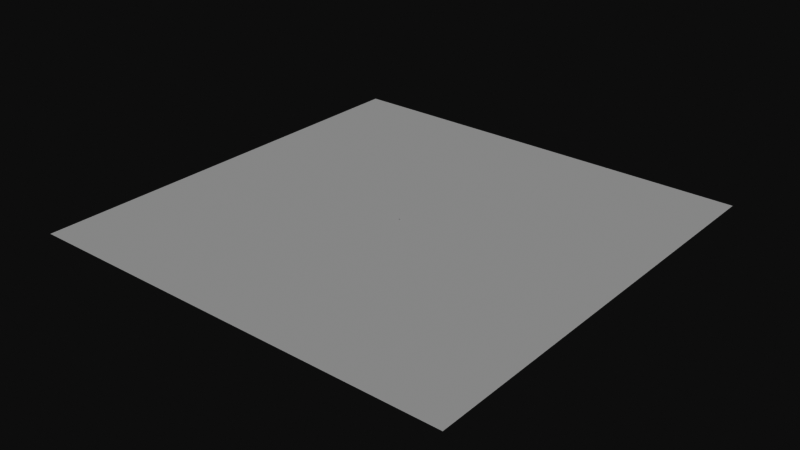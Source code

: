 # Source: cobaobjek.blend  (saved by Blender 4.3.32; exported with 4.5.12 LTS)
import bpy
from mathutils import Matrix  # noqa: F401  (used for matrix-valued properties, if any)

bpy.ops.wm.read_factory_settings(use_empty=True)
scene = bpy.context.scene
scene.name = 'Scene'

# ---- collections
col_bendera = bpy.data.collections.new('bendera'); scene.collection.children.link(col_bendera)
col_tanah = bpy.data.collections.new('tanah'); scene.collection.children.link(col_tanah)

# ---- materials (node trees are filled in below, after node groups)
mat_material = bpy.data.materials.new('Material')

# ---- node groups
ng_ubah_arah_sumbu_dari_blender_ke_webgpu = bpy.data.node_groups.new('ubah arah sumbu dari blender ke webgpu', 'GeometryNodeTree')
_s = ng_ubah_arah_sumbu_dari_blender_ke_webgpu.interface.new_socket(name='pos', in_out='OUTPUT', socket_type='NodeSocketVector')
_s = ng_ubah_arah_sumbu_dari_blender_ke_webgpu.interface.new_socket(name='Vector', in_out='INPUT', socket_type='NodeSocketVector')
_s.min_value = -1e+04
_s.max_value = 1e+04
ng_ubah_arah_sumbu_dari_blender_ke_webgpu.is_modifier = True
_N = ng_ubah_arah_sumbu_dari_blender_ke_webgpu.nodes; _L = ng_ubah_arah_sumbu_dari_blender_ke_webgpu.links
n0 = _N.new('NodeGroupInput'); n0.name = 'Group Input'; n0.location = (-340, 0)
n1 = _N.new('NodeGroupOutput'); n1.name = 'Group Output'; n1.location = (200, 0)
n2 = _N.new('ShaderNodeSeparateXYZ'); n2.name = 'Separate XYZ'; n2.location = (-225, -176)
n2.hide = True
n3 = _N.new('ShaderNodeCombineXYZ'); n3.name = 'Combine XYZ'; n3.location = (120, -176)
n3.hide = True
n4 = _N.new('ShaderNodeMath'); n4.name = 'Math'; n4.location = (-67, -221)
n4.operation = 'MULTIPLY'
n4.inputs[1].default_value = -1.0
_L.new(n2.outputs[0], n3.inputs[0])
_L.new(n2.outputs[1], n4.inputs[0])
_L.new(n4.outputs[0], n3.inputs[2])
_L.new(n2.outputs[2], n3.inputs[1])
_L.new(n3.outputs[0], n1.inputs[0])
_L.new(n0.outputs[0], n2.inputs[0])
n1.is_active_output = True
ng_bendera = bpy.data.node_groups.new('bendera', 'GeometryNodeTree')
_s = ng_bendera.interface.new_socket(name='Geometry', in_out='OUTPUT', socket_type='NodeSocketGeometry')
_s = ng_bendera.interface.new_socket(name='Geometry', in_out='INPUT', socket_type='NodeSocketGeometry')
ng_bendera.is_modifier = True
_N = ng_bendera.nodes; _L = ng_bendera.links
n0 = _N.new('NodeGroupInput'); n0.name = 'Group Input'; n0.location = (-340, 0)
n1 = _N.new('NodeGroupOutput'); n1.name = 'Group Output'; n1.location = (314, -6)
n2 = _N.new('GeometryNodeStoreNamedAttribute'); n2.name = 'Store Named Attribute'; n2.location = (-102, -4)
n2.data_type = 'FLOAT_VECTOR'
n2.inputs[2].default_value = 'pos'
n3 = _N.new('GeometryNodeGroup'); n3.name = 'Group'; n3.location = (-110, -321)
n3.hide = True
n3.node_tree = ng_ubah_arah_sumbu_dari_blender_ke_webgpu
n4 = _N.new('GeometryNodeInputPosition'); n4.name = 'Position'; n4.location = (-112, -372)
n4.hide = True
_L.new(n0.outputs[0], n2.inputs[0])
_L.new(n4.outputs[0], n3.inputs[0])
_L.new(n2.outputs[0], n1.inputs[0])
_L.new(n3.outputs[0], n2.inputs[3])
n1.is_active_output = True
ng_bendera_inst = bpy.data.node_groups.new('bendera_inst', 'GeometryNodeTree')
_s = ng_bendera_inst.interface.new_socket(name='Geometry', in_out='OUTPUT', socket_type='NodeSocketGeometry')
_s = ng_bendera_inst.interface.new_socket(name='Geometry', in_out='INPUT', socket_type='NodeSocketGeometry')
ng_bendera_inst.is_modifier = True
_N = ng_bendera_inst.nodes; _L = ng_bendera_inst.links
n0 = _N.new('NodeGroupInput'); n0.name = 'Group Input'; n0.location = (-340, 0)
n1 = _N.new('NodeGroupOutput'); n1.name = 'Group Output'; n1.location = (726, 1)
n2 = _N.new('GeometryNodeStoreNamedAttribute'); n2.name = 'Store Named Attribute'; n2.location = (543, 28)
n2.data_type = 'FLOAT_VECTOR'
n2.inputs[2].default_value = 'pos'
n3 = _N.new('GeometryNodeGroup'); n3.name = 'Group'; n3.location = (318, -145)
n3.hide = True
n3.node_tree = ng_ubah_arah_sumbu_dari_blender_ke_webgpu
n4 = _N.new('GeometryNodeInputPosition'); n4.name = 'Position'; n4.location = (313, -195)
n4.hide = True
n5 = _N.new('GeometryNodePoints'); n5.name = 'Points'; n5.location = (-175, -130)
n5.inputs[0].default_value = 999
n6 = _N.new('GeometryNodePointsToVertices'); n6.name = 'Points to Vertices'; n6.location = (-171, -76)
n6.hide = True
n7 = _N.new('FunctionNodeRandomValue'); n7.name = 'Random Value'; n7.location = (-417, -216)
n7.hide = True
n7.data_type = 'FLOAT_VECTOR'
n7.inputs[8].default_value = 22
n8 = _N.new('ShaderNodeValue'); n8.name = 'Value'; n8.location = (-844, -401)
n8.outputs[0].default_value = 999.0
n9 = _N.new('ShaderNodeCombineXYZ'); n9.name = 'Combine XYZ'; n9.location = (-627, -221)
n9.hide = True
n10 = _N.new('ShaderNodeMath'); n10.name = 'Math'; n10.location = (-630, -273)
n10.operation = 'MULTIPLY'
n10.inputs[1].default_value = -1.0
n11 = _N.new('ShaderNodeCombineXYZ'); n11.name = 'Combine XYZ.001'; n11.location = (-635, -455)
n11.inputs[2].default_value = 44.0
n12 = _N.new('ShaderNodeCombineXYZ'); n12.name = 'Combine XYZ.002'; n12.location = (-408, -270)
n12.width = 122
n12.inputs[2].default_value = 11.0
n13 = _N.new('FunctionNodeCompare'); n13.name = 'Compare'; n13.location = (-356, -448)
n13.operation = 'EQUAL'
n13.data_type = 'INT'
n14 = _N.new('GeometryNodeInputIndex'); n14.name = 'Index'; n14.location = (-353, -619)
n14.hide = True
n15 = _N.new('GeometryNodeSwitch'); n15.name = 'Switch'; n15.location = (-170, -276)
n15.hide = True
n15.input_type = 'VECTOR'
_L.new(n2.outputs[0], n1.inputs[0])
_L.new(n6.outputs[0], n2.inputs[0])
_L.new(n5.outputs[0], n6.inputs[0])
_L.new(n4.outputs[0], n3.inputs[0])
_L.new(n8.outputs[0], n10.inputs[0])
_L.new(n9.outputs[0], n7.inputs[0])
_L.new(n8.outputs[0], n11.inputs[0])
_L.new(n10.outputs[0], n9.inputs[0])
_L.new(n11.outputs[0], n7.inputs[1])
_L.new(n3.outputs[0], n2.inputs[3])
_L.new(n15.outputs[0], n5.inputs[1])
_L.new(n14.outputs[0], n13.inputs[2])
_L.new(n7.outputs[0], n15.inputs[1])
_L.new(n12.outputs[0], n15.inputs[2])
_L.new(n13.outputs[0], n15.inputs[0])
_L.new(n8.outputs[0], n11.inputs[1])
_L.new(n10.outputs[0], n9.inputs[1])
n1.is_active_output = True
ng_tanah = bpy.data.node_groups.new('tanah', 'GeometryNodeTree')
_s = ng_tanah.interface.new_socket(name='Geometry', in_out='OUTPUT', socket_type='NodeSocketGeometry')
_s = ng_tanah.interface.new_socket(name='Geometry', in_out='INPUT', socket_type='NodeSocketGeometry')
ng_tanah.is_modifier = True
_N = ng_tanah.nodes; _L = ng_tanah.links
n0 = _N.new('NodeGroupInput'); n0.name = 'Group Input'; n0.location = (-340, 0)
n1 = _N.new('NodeGroupOutput'); n1.name = 'Group Output'; n1.location = (314, -6)
n2 = _N.new('GeometryNodeStoreNamedAttribute'); n2.name = 'Store Named Attribute'; n2.location = (-102, -4)
n2.data_type = 'FLOAT_VECTOR'
n2.inputs[2].default_value = 'pos'
n3 = _N.new('GeometryNodeGroup'); n3.name = 'Group'; n3.location = (-110, -321)
n3.hide = True
n3.node_tree = ng_ubah_arah_sumbu_dari_blender_ke_webgpu
n4 = _N.new('GeometryNodeInputPosition'); n4.name = 'Position'; n4.location = (-112, -372)
n4.hide = True
_L.new(n0.outputs[0], n2.inputs[0])
_L.new(n4.outputs[0], n3.inputs[0])
_L.new(n2.outputs[0], n1.inputs[0])
_L.new(n3.outputs[0], n2.inputs[3])
n1.is_active_output = True
ng_tanah_inst = bpy.data.node_groups.new('tanah_inst', 'GeometryNodeTree')
_s = ng_tanah_inst.interface.new_socket(name='Geometry', in_out='OUTPUT', socket_type='NodeSocketGeometry')
_s = ng_tanah_inst.interface.new_socket(name='Geometry', in_out='INPUT', socket_type='NodeSocketGeometry')
ng_tanah_inst.is_modifier = True
_N = ng_tanah_inst.nodes; _L = ng_tanah_inst.links
n0 = _N.new('NodeGroupInput'); n0.name = 'Group Input'; n0.location = (-340, 0)
n1 = _N.new('NodeGroupOutput'); n1.name = 'Group Output'; n1.location = (314, -6)
n2 = _N.new('GeometryNodeStoreNamedAttribute'); n2.name = 'Store Named Attribute'; n2.location = (-13, 63)
n2.data_type = 'FLOAT_VECTOR'
n2.inputs[2].default_value = 'pos'
n3 = _N.new('GeometryNodeGroup'); n3.name = 'Group'; n3.location = (-8, -144)
n3.hide = True
n3.node_tree = ng_ubah_arah_sumbu_dari_blender_ke_webgpu
n4 = _N.new('GeometryNodeInputPosition'); n4.name = 'Position'; n4.location = (-10, -196)
n4.hide = True
_L.new(n0.outputs[0], n2.inputs[0])
_L.new(n4.outputs[0], n3.inputs[0])
_L.new(n2.outputs[0], n1.inputs[0])
_L.new(n3.outputs[0], n2.inputs[3])
n1.is_active_output = True

# ---- material node trees
mat_material.use_nodes = True; mat_material.node_tree.nodes.clear()
_N = mat_material.node_tree.nodes; _L = mat_material.node_tree.links
n0 = _N.new('ShaderNodeOutputMaterial'); n0.name = 'Material Output'; n0.location = (300, 300)
n1 = _N.new('ShaderNodeAttribute'); n1.name = 'Attribute'; n1.location = (-192, 319)
n1.attribute_name = 'pos'
n2 = _N.new('ShaderNodeScript'); n2.name = 'Script'; n2.location = (75, 349)
n2.bytecode = 'OpenShadingLanguage 1.00\n# Compiled by oslc 1.13.7.0\n# options: -o C:\\Users\\ANky\\AppData\\Local\\Temp\\tmpaehcjoio.oso -ID:\\Aku\\blender-4.3.0-windows-x64\\4.3\\scripts\\addons_core\\cycles\\shader\nshader aaaaa\nparam\tvector\tpos\t1 1 1\t\t%read{5,21} %write{2147483647,-1}\noparam\tvector\trgb\t0 0 0\t\t%read{2147483647,-1} %write{5,25}\nlocal\tvector\thijau\t%read{24,24} %write{0,0}\nlocal\tvector\tputih\t%read{25,25} %write{1,1}\nlocal\tvector\tmerah\t%read{16,16} %write{2,2}\nlocal\tvector\thitam\t%read{20,20} %write{3,3}\nlocal\tvector\tabuabu\t%read{9,9} %write{4,4}\nconst\tvector\t$const1\t0 0.5 0\t\t%read{0,0} %write{2147483647,-1}\nconst\tvector\t$const2\t0.99000001 0.99000001 0.99000001\t\t%read{1,1} %write{2147483647,-1}\nconst\tvector\t$const3\t0.99000001 0 0\t\t%read{2,2} %write{2147483647,-1}\nconst\tvector\t$const4\t0 0 0\t\t%read{3,3} %write{2147483647,-1}\nconst\tvector\t$const5\t0.5 0.5 0.5\t\t%read{4,4} %write{2147483647,-1}\nconst\tfloat\t$const6\t-0.300000012\t\t%read{7,7} %write{2147483647,-1}\nconst\tint\t$const7\t0\t\t%read{6,12} %write{2147483647,-1}\ntemp\tfloat\t$tmp1\t%read{7,7} %write{6,6}\ntemp\tint\t$tmp2\t%read{8,8} %write{7,7}\ntemp\tfloat\t$tmp3\t%read{14,14} %write{11,11}\nconst\tint\t$const8\t1\t\t%read{10,21} %write{2147483647,-1}\ntemp\tfloat\t$tmp4\t%read{11,11} %write{10,10}\nconst\tfloat\t$const9\t-4.9000001\t\t%read{13,13} %write{2147483647,-1}\ntemp\tfloat\t$tmp5\t%read{13,13} %write{12,12}\ntemp\tfloat\t$tmp6\t%read{14,14} %write{13,13}\ntemp\tint\t$tmp7\t%read{15,15} %write{14,14}\nconst\tfloat\t$const10\t0.400000006\t\t%read{18,18} %write{2147483647,-1}\ntemp\tfloat\t$tmp8\t%read{18,18} %write{17,17}\ntemp\tint\t$tmp9\t%read{19,19} %write{18,18}\ntemp\tfloat\t$tmp10\t%read{22,22} %write{21,21}\nconst\tfloat\t$const11\t-0.400000006\t\t%read{22,22} %write{2147483647,-1}\ntemp\tint\t$tmp11\t%read{23,23} %write{22,22}\ncode ___main___\n# C:\\\\Users\\\\ANky\\\\AppData\\\\Local\\\\Temp\\\\tmpfapgm77x.osl:8\n# \tvector putih = vector(.99,.99,.99);\n\tassign\t\thijau $const1 \t%filename{"C:\\\\Users\\\\ANky\\\\AppData\\\\Local\\\\Temp\\\\tmpfapgm77x.osl"} %line{8} %argrw{"wr"}\n# C:\\\\Users\\\\ANky\\\\AppData\\\\Local\\\\Temp\\\\tmpfapgm77x.osl:9\n# \tvector merah = vector(.99,.0,.0);\n\tassign\t\tputih $const2 \t%line{9} %argrw{"wr"}\n# C:\\\\Users\\\\ANky\\\\AppData\\\\Local\\\\Temp\\\\tmpfapgm77x.osl:10\n# \tvector hitam = vector(.0,.0,.0);\n\tassign\t\tmerah $const3 \t%line{10} %argrw{"wr"}\n# C:\\\\Users\\\\ANky\\\\AppData\\\\Local\\\\Temp\\\\tmpfapgm77x.osl:11\n# \tvector abuabu = vector(.5,.5,.5);\n\tassign\t\thitam $const4 \t%line{11} %argrw{"wr"}\n# C:\\\\Users\\\\ANky\\\\AppData\\\\Local\\\\Temp\\\\tmpfapgm77x.osl:12\n# \t\n\tassign\t\tabuabu $const5 \t%line{12} %argrw{"wr"}\n# C:\\\\Users\\\\ANky\\\\AppData\\\\Local\\\\Temp\\\\tmpfapgm77x.osl:14\n# \tif(-.3 < pos.x){\n\tassign\t\trgb pos \t%line{14} %argrw{"wr"}\n# C:\\\\Users\\\\ANky\\\\AppData\\\\Local\\\\Temp\\\\tmpfapgm77x.osl:15\n# \t\trgb = abuabu;\n\tcompref\t\t$tmp1 pos $const7 \t%line{15} %argrw{"wrr"}\n\tlt\t\t$tmp2 $const6 $tmp1 \t%argrw{"wrr"}\n\tif\t\t$tmp2 10 26 \t%argrw{"r"}\n# C:\\\\Users\\\\ANky\\\\AppData\\\\Local\\\\Temp\\\\tmpfapgm77x.osl:16\n# \t}else if(abs(pos.y) < -4.9-pos.x){\n\tassign\t\trgb abuabu \t%line{16} %argrw{"wr"}\n# C:\\\\Users\\\\ANky\\\\AppData\\\\Local\\\\Temp\\\\tmpfapgm77x.osl:17\n# \t\trgb = merah;\n\tcompref\t\t$tmp4 pos $const8 \t%line{17} %argrw{"wrr"}\n\tabs\t\t$tmp3 $tmp4 \t%argrw{"wr"}\n\tcompref\t\t$tmp5 pos $const7 \t%argrw{"wrr"}\n\tsub\t\t$tmp6 $const9 $tmp5 \t%argrw{"wrr"}\n\tlt\t\t$tmp7 $tmp3 $tmp6 \t%argrw{"wrr"}\n\tif\t\t$tmp7 17 26 \t%argrw{"r"}\n# C:\\\\Users\\\\ANky\\\\AppData\\\\Local\\\\Temp\\\\tmpfapgm77x.osl:18\n# \t}else if(.4 < pos.y){\n\tassign\t\trgb merah \t%line{18} %argrw{"wr"}\n# C:\\\\Users\\\\ANky\\\\AppData\\\\Local\\\\Temp\\\\tmpfapgm77x.osl:19\n# \t\trgb = hitam;\n\tcompref\t\t$tmp8 pos $const8 \t%line{19} %argrw{"wrr"}\n\tlt\t\t$tmp9 $const10 $tmp8 \t%argrw{"wrr"}\n\tif\t\t$tmp9 21 26 \t%argrw{"r"}\n# C:\\\\Users\\\\ANky\\\\AppData\\\\Local\\\\Temp\\\\tmpfapgm77x.osl:20\n# \t}else if(pos.y < -.4){\n\tassign\t\trgb hitam \t%line{20} %argrw{"wr"}\n# C:\\\\Users\\\\ANky\\\\AppData\\\\Local\\\\Temp\\\\tmpfapgm77x.osl:21\n# \t\trgb = hijau;\n\tcompref\t\t$tmp10 pos $const8 \t%line{21} %argrw{"wrr"}\n\tlt\t\t$tmp11 $tmp10 $const11 \t%argrw{"wrr"}\n\tif\t\t$tmp11 25 26 \t%argrw{"r"}\n# C:\\\\Users\\\\ANky\\\\AppData\\\\Local\\\\Temp\\\\tmpfapgm77x.osl:22\n# \t}else{\n\tassign\t\trgb hijau \t%line{22} %argrw{"wr"}\n# C:\\\\Users\\\\ANky\\\\AppData\\\\Local\\\\Temp\\\\tmpfapgm77x.osl:24\n# \t}\n\tassign\t\trgb putih \t%line{24} %argrw{"wr"}\n\tend\n'
n2.bytecode_hash = 'A34A9044B6CD43D247D2151534423938'
_L.new(n2.outputs[0], n0.inputs[0])
_L.new(n1.outputs[1], n2.inputs[0])
n0.is_active_output = True

# ---- world
world_world = bpy.data.worlds.new('World'); scene.world = world_world
world_world.use_nodes = True; world_world.node_tree.nodes.clear()
_N = world_world.node_tree.nodes; _L = world_world.node_tree.links
n0 = _N.new('ShaderNodeOutputWorld'); n0.name = 'World Output'; n0.location = (300, 300)
n1 = _N.new('ShaderNodeBackground'); n1.name = 'Background'; n1.location = (10, 300)
n1.inputs[0].default_value = (0.05088, 0.05088, 0.05088, 1.0)
_L.new(n1.outputs[0], n0.inputs[0])
n0.is_active_output = True
world_world.color = (0.05088, 0.05088, 0.05088)
world_world.sun_shadow_jitter_overblur = 0.0

# ---- meshes
me_sphere = bpy.data.meshes.new('Sphere')
me_sphere.from_pydata([(0.0, 0.9239, 0.3827), (0.0, 1.0, 0.0), (0.0, 0.9239, -0.3827), (0.0, 0.3827, -0.9239), (0.1464, 0.3536, 0.9239), (0.2706, 0.6533, 0.7071), (0.3536, 0.8536, 0.3827), (0.3827, 0.9239, 0.0), (0.3536, 0.8536, -0.3827), (0.2706, 0.6533, -0.7071), (0.1464, 0.3536, -0.9239), (0.2706, 0.2706, 0.9239), (0.5, 0.5, 0.7071), (0.6533, 0.6533, 0.3827), (0.7071, 0.7071, 0.0), (0.6533, 0.6533, -0.3827), (0.5, 0.5, -0.7071), (0.2706, 0.2706, -0.9239), (0.3536, 0.1464, 0.9239), (0.6533, 0.2706, 0.7071), (0.8536, 0.3536, 0.3827), (0.9239, 0.3827, 0.0), (0.8536, 0.3536, -0.3827), (0.6533, 0.2706, -0.7071), (0.3536, 0.1464, -0.9239), (0.3827, -4.47e-08, 0.9239), (0.7071, -8.941e-08, 0.7071), (0.9239, -1.192e-07, 0.3827), (1.0, -1.49e-07, 0.0), (0.9239, -1.192e-07, -0.3827), (0.7071, -8.941e-08, -0.7071), (0.3827, -4.47e-08, -0.9239), (0.3536, -0.1464, 0.9239), (0.6533, -0.2706, 0.7071), (0.8536, -0.3536, 0.3827), (0.9239, -0.3827, 0.0), (0.8536, -0.3536, -0.3827), (0.6533, -0.2706, -0.7071), (0.3536, -0.1464, -0.9239), (0.2706, -0.2706, 0.9239), (0.5, -0.5, 0.7071), (0.6533, -0.6533, 0.3827), (0.7071, -0.7071, 0.0), (0.6533, -0.6533, -0.3827), (0.5, -0.5, -0.7071), (0.2706, -0.2706, -0.9239), (0.1464, -0.3536, 0.9239), (0.2706, -0.6533, 0.7071), (0.3536, -0.8536, 0.3827), (0.3827, -0.9239, 0.0), (0.3536, -0.8536, -0.3827), (0.2706, -0.6533, -0.7071), (0.1464, -0.3536, -0.9239), (-1.192e-07, -0.3827, 0.9239), (-2.235e-07, -0.7071, 0.7071), (-2.384e-07, -0.9239, 0.3827), (-3.576e-07, -1.0, 0.0), (-2.384e-07, -0.9239, -0.3827), (-2.235e-07, -0.7071, -0.7071), (-1.192e-07, -0.3827, -0.9239), (0.0, 0.0, -1.0), (0.0, 0.0, 1.0), (-0.1464, -0.3536, 0.9239), (-0.2706, -0.6533, 0.7071), (-0.3536, -0.8536, 0.3827), (-0.3827, -0.9239, 0.0), (-0.3536, -0.8536, -0.3827), (-0.2706, -0.6533, -0.7071), (-0.1464, -0.3536, -0.9239), (-0.2706, -0.2706, 0.9239), (-0.5, -0.5, 0.7071), (-0.6533, -0.6533, 0.3827), (-0.7071, -0.7071, 0.0), (-0.6533, -0.6533, -0.3827), (-0.5, -0.5, -0.7071), (-0.2706, -0.2706, -0.9239), (-0.3536, -0.1464, 0.9239), (-0.6533, -0.2706, 0.7071), (-0.8536, -0.3536, 0.3827), (-0.9239, -0.3827, 0.0), (-0.8536, -0.3536, -0.3827), (-0.6533, -0.2706, -0.7071), (-0.3536, -0.1464, -0.9239), (-0.3827, 1.788e-07, 0.9239), (-0.7071, 3.278e-07, 0.7071), (-0.9239, 3.576e-07, 0.3827), (-1.0, 5.066e-07, 0.0), (-0.9239, 3.576e-07, -0.3827), (-0.7071, 3.278e-07, -0.7071), (-0.3827, 1.788e-07, -0.9239), (-0.3536, 0.1464, 0.9239), (-0.6533, 0.2706, 0.7071), (-0.8536, 0.3536, 0.3827), (-0.9239, 0.3827, 0.0), (-0.8536, 0.3536, -0.3827), (-0.6533, 0.2706, -0.7071), (-0.3536, 0.1464, -0.9239), (-0.2706, 0.2706, 0.9239), (-0.5, 0.5, 0.7071), (-0.6533, 0.6533, 0.3827), (-0.7071, 0.7071, 0.0), (-0.6533, 0.6533, -0.3827), (-0.5, 0.5, -0.7071), (-0.2706, 0.2706, -0.9239), (-0.1464, 0.3536, 0.9239), (-0.2706, 0.6533, 0.7071), (-0.3536, 0.8536, 0.3827), (-0.3827, 0.9239, 0.0), (-0.3536, 0.8536, -0.3827), (-0.2706, 0.6533, -0.7071), (-0.1464, 0.3536, -0.9239), (2.384e-07, 0.3827, 0.9239), (4.47e-07, 0.7071, 0.7071), (4.47e-07, 0.7071, -0.7071)], [], [(3, 113, 9, 10), (2, 1, 7, 8), (0, 112, 5, 6), (111, 61, 4), (60, 3, 10), (113, 2, 8, 9), (1, 0, 6, 7), (112, 111, 4, 5), (6, 5, 12, 13), (4, 61, 11), (60, 10, 17), (9, 8, 15, 16), (7, 6, 13, 14), (5, 4, 11, 12), (10, 9, 16, 17), (8, 7, 14, 15), (60, 17, 24), (16, 15, 22, 23), (14, 13, 20, 21), (12, 11, 18, 19), (17, 16, 23, 24), (15, 14, 21, 22), (13, 12, 19, 20), (11, 61, 18), (19, 18, 25, 26), (24, 23, 30, 31), (22, 21, 28, 29), (20, 19, 26, 27), (18, 61, 25), (60, 24, 31), (23, 22, 29, 30), (21, 20, 27, 28), (31, 30, 37, 38), (29, 28, 35, 36), (27, 26, 33, 34), (25, 61, 32), (60, 31, 38), (30, 29, 36, 37), (28, 27, 34, 35), (26, 25, 32, 33), (32, 61, 39), (60, 38, 45), (37, 36, 43, 44), (35, 34, 41, 42), (33, 32, 39, 40), (38, 37, 44, 45), (36, 35, 42, 43), (34, 33, 40, 41), (44, 43, 50, 51), (42, 41, 48, 49), (40, 39, 46, 47), (45, 44, 51, 52), (43, 42, 49, 50), (41, 40, 47, 48), (39, 61, 46), (60, 45, 52), (52, 51, 58, 59), (50, 49, 56, 57), (48, 47, 54, 55), (46, 61, 53), (60, 52, 59), (51, 50, 57, 58), (49, 48, 55, 56), (47, 46, 53, 54), (57, 56, 65, 66), (55, 54, 63, 64), (53, 61, 62), (60, 59, 68), (58, 57, 66, 67), (56, 55, 64, 65), (54, 53, 62, 63), (59, 58, 67, 68), (60, 68, 75), (67, 66, 73, 74), (65, 64, 71, 72), (63, 62, 69, 70), (68, 67, 74, 75), (66, 65, 72, 73), (64, 63, 70, 71), (62, 61, 69), (72, 71, 78, 79), (70, 69, 76, 77), (75, 74, 81, 82), (73, 72, 79, 80), (71, 70, 77, 78), (69, 61, 76), (60, 75, 82), (74, 73, 80, 81), (82, 81, 88, 89), (80, 79, 86, 87), (78, 77, 84, 85), (76, 61, 83), (60, 82, 89), (81, 80, 87, 88), (79, 78, 85, 86), (77, 76, 83, 84), (85, 84, 91, 92), (83, 61, 90), (60, 89, 96), (88, 87, 94, 95), (86, 85, 92, 93), (84, 83, 90, 91), (89, 88, 95, 96), (87, 86, 93, 94), (60, 96, 103), (95, 94, 101, 102), (93, 92, 99, 100), (91, 90, 97, 98), (96, 95, 102, 103), (94, 93, 100, 101), (92, 91, 98, 99), (90, 61, 97), (98, 97, 104, 105), (103, 102, 109, 110), (101, 100, 107, 108), (99, 98, 105, 106), (97, 61, 104), (60, 103, 110), (102, 101, 108, 109), (100, 99, 106, 107), (110, 109, 113, 3), (108, 107, 1, 2), (106, 105, 112, 0), (104, 61, 111), (60, 110, 3), (109, 108, 2, 113), (107, 106, 0, 1), (105, 104, 111, 112)])
_uv = me_sphere.uv_layers.new(name='UVMap')
_uv.uv.foreach_set('vector', [0.75, 0.125, 0.75, 0.25, 0.6875, 0.25, 0.6875, 0.125, 0.75, 0.375, 0.75, 0.5, 0.6875, 0.5, 0.6875, 0.375, 0.75, 0.625, 0.75, 0.75, 0.6875, 0.75, 0.6875, 0.625, 0.75, 0.875, 0.7187, 1.0, 0.6875, 0.875, 0.7188, 0.0, 0.75, 0.125, 0.6875, 0.125, 0.75, 0.25, 0.75, 0.375, 0.6875, 0.375, 0.6875, 0.25, 0.75, 0.5, 0.75, 0.625, 0.6875, 0.625, 0.6875, 0.5, 0.75, 0.75, 0.75, 0.875, 0.6875, 0.875, 0.6875, 0.75, 0.6875, 0.625, 0.6875, 0.75, 0.625, 0.75, 0.625, 0.625, 0.6875, 0.875, 0.6562, 1.0, 0.625, 0.875, 0.6562, 0.0, 0.6875, 0.125, 0.625, 0.125, 0.6875, 0.25, 0.6875, 0.375, 0.625, 0.375, 0.625, 0.25, 0.6875, 0.5, 0.6875, 0.625, 0.625, 0.625, 0.625, 0.5, 0.6875, 0.75, 0.6875, 0.875, 0.625, 0.875, 0.625, 0.75, 0.6875, 0.125, 0.6875, 0.25, 0.625, 0.25, 0.625, 0.125, 0.6875, 0.375, 0.6875, 0.5, 0.625, 0.5, 0.625, 0.375, 0.5938, 0.0, 0.625, 0.125, 0.5625, 0.125, 0.625, 0.25, 0.625, 0.375, 0.5625, 0.375, 0.5625, 0.25, 0.625, 0.5, 0.625, 0.625, 0.5625, 0.625, 0.5625, 0.5, 0.625, 0.75, 0.625, 0.875, 0.5625, 0.875, 0.5625, 0.75, 0.625, 0.125, 0.625, 0.25, 0.5625, 0.25, 0.5625, 0.125, 0.625, 0.375, 0.625, 0.5, 0.5625, 0.5, 0.5625, 0.375, 0.625, 0.625, 0.625, 0.75, 0.5625, 0.75, 0.5625, 0.625, 0.625, 0.875, 0.5938, 1.0, 0.5625, 0.875, 0.5625, 0.75, 0.5625, 0.875, 0.5, 0.875, 0.5, 0.75, 0.5625, 0.125, 0.5625, 0.25, 0.5, 0.25, 0.5, 0.125, 0.5625, 0.375, 0.5625, 0.5, 0.5, 0.5, 0.5, 0.375, 0.5625, 0.625, 0.5625, 0.75, 0.5, 0.75, 0.5, 0.625, 0.5625, 0.875, 0.5312, 1.0, 0.5, 0.875, 0.5312, 0.0, 0.5625, 0.125, 0.5, 0.125, 0.5625, 0.25, 0.5625, 0.375, 0.5, 0.375, 0.5, 0.25, 0.5625, 0.5, 0.5625, 0.625, 0.5, 0.625, 0.5, 0.5, 0.5, 0.125, 0.5, 0.25, 0.4375, 0.25, 0.4375, 0.125, 0.5, 0.375, 0.5, 0.5, 0.4375, 0.5, 0.4375, 0.375, 0.5, 0.625, 0.5, 0.75, 0.4375, 0.75, 0.4375, 0.625, 0.5, 0.875, 0.4687, 1.0, 0.4375, 0.875, 0.4687, 0.0, 0.5, 0.125, 0.4375, 0.125, 0.5, 0.25, 0.5, 0.375, 0.4375, 0.375, 0.4375, 0.25, 0.5, 0.5, 0.5, 0.625, 0.4375, 0.625, 0.4375, 0.5, 0.5, 0.75, 0.5, 0.875, 0.4375, 0.875, 0.4375, 0.75, 0.4375, 0.875, 0.4062, 1.0, 0.375, 0.875, 0.4062, 0.0, 0.4375, 0.125, 0.375, 0.125, 0.4375, 0.25, 0.4375, 0.375, 0.375, 0.375, 0.375, 0.25, 0.4375, 0.5, 0.4375, 0.625, 0.375, 0.625, 0.375, 0.5, 0.4375, 0.75, 0.4375, 0.875, 0.375, 0.875, 0.375, 0.75, 0.4375, 0.125, 0.4375, 0.25, 0.375, 0.25, 0.375, 0.125, 0.4375, 0.375, 0.4375, 0.5, 0.375, 0.5, 0.375, 0.375, 0.4375, 0.625, 0.4375, 0.75, 0.375, 0.75, 0.375, 0.625, 0.375, 0.25, 0.375, 0.375, 0.3125, 0.375, 0.3125, 0.25, 0.375, 0.5, 0.375, 0.625, 0.3125, 0.625, 0.3125, 0.5, 0.375, 0.75, 0.375, 0.875, 0.3125, 0.875, 0.3125, 0.75, 0.375, 0.125, 0.375, 0.25, 0.3125, 0.25, 0.3125, 0.125, 0.375, 0.375, 0.375, 0.5, 0.3125, 0.5, 0.3125, 0.375, 0.375, 0.625, 0.375, 0.75, 0.3125, 0.75, 0.3125, 0.625, 0.375, 0.875, 0.3437, 1.0, 0.3125, 0.875, 0.3437, 0.0, 0.375, 0.125, 0.3125, 0.125, 0.3125, 0.125, 0.3125, 0.25, 0.25, 0.25, 0.25, 0.125, 0.3125, 0.375, 0.3125, 0.5, 0.25, 0.5, 0.25, 0.375, 0.3125, 0.625, 0.3125, 0.75, 0.25, 0.75, 0.25, 0.625, 0.3125, 0.875, 0.2812, 1.0, 0.25, 0.875, 0.2812, 0.0, 0.3125, 0.125, 0.25, 0.125, 0.3125, 0.25, 0.3125, 0.375, 0.25, 0.375, 0.25, 0.25, 0.3125, 0.5, 0.3125, 0.625, 0.25, 0.625, 0.25, 0.5, 0.3125, 0.75, 0.3125, 0.875, 0.25, 0.875, 0.25, 0.75, 0.25, 0.375, 0.25, 0.5, 0.1875, 0.5, 0.1875, 0.375, 0.25, 0.625, 0.25, 0.75, 0.1875, 0.75, 0.1875, 0.625, 0.25, 0.875, 0.2187, 1.0, 0.1875, 0.875, 0.2187, 0.0, 0.25, 0.125, 0.1875, 0.125, 0.25, 0.25, 0.25, 0.375, 0.1875, 0.375, 0.1875, 0.25, 0.25, 0.5, 0.25, 0.625, 0.1875, 0.625, 0.1875, 0.5, 0.25, 0.75, 0.25, 0.875, 0.1875, 0.875, 0.1875, 0.75, 0.25, 0.125, 0.25, 0.25, 0.1875, 0.25, 0.1875, 0.125, 0.1562, 0.0, 0.1875, 0.125, 0.125, 0.125, 0.1875, 0.25, 0.1875, 0.375, 0.125, 0.375, 0.125, 0.25, 0.1875, 0.5, 0.1875, 0.625, 0.125, 0.625, 0.125, 0.5, 0.1875, 0.75, 0.1875, 0.875, 0.125, 0.875, 0.125, 0.75, 0.1875, 0.125, 0.1875, 0.25, 0.125, 0.25, 0.125, 0.125, 0.1875, 0.375, 0.1875, 0.5, 0.125, 0.5, 0.125, 0.375, 0.1875, 0.625, 0.1875, 0.75, 0.125, 0.75, 0.125, 0.625, 0.1875, 0.875, 0.1562, 1.0, 0.125, 0.875, 0.125, 0.5, 0.125, 0.625, 0.0625, 0.625, 0.0625, 0.5, 0.125, 0.75, 0.125, 0.875, 0.0625, 0.875, 0.0625, 0.75, 0.125, 0.125, 0.125, 0.25, 0.0625, 0.25, 0.0625, 0.125, 0.125, 0.375, 0.125, 0.5, 0.0625, 0.5, 0.0625, 0.375, 0.125, 0.625, 0.125, 0.75, 0.0625, 0.75, 0.0625, 0.625, 0.125, 0.875, 0.09375, 1.0, 0.0625, 0.875, 0.09375, 0.0, 0.125, 0.125, 0.0625, 0.125, 0.125, 0.25, 0.125, 0.375, 0.0625, 0.375, 0.0625, 0.25, 0.0625, 0.125, 0.0625, 0.25, 0.0, 0.25, 0.0, 0.125, 0.0625, 0.375, 0.0625, 0.5, 0.0, 0.5, 0.0, 0.375, 0.0625, 0.625, 0.0625, 0.75, 0.0, 0.75, 0.0, 0.625, 0.0625, 0.875, 0.03125, 1.0, 0.0, 0.875, 0.03125, 0.0, 0.0625, 0.125, 0.0, 0.125, 0.0625, 0.25, 0.0625, 0.375, 0.0, 0.375, 0.0, 0.25, 0.0625, 0.5, 0.0625, 0.625, 0.0, 0.625, 0.0, 0.5, 0.0625, 0.75, 0.0625, 0.875, 0.0, 0.875, 0.0, 0.75, 1.0, 0.625, 1.0, 0.75, 0.9375, 0.75, 0.9375, 0.625, 1.0, 0.875, 0.9687, 1.0, 0.9375, 0.875, 0.9687, 0.0, 1.0, 0.125, 0.9375, 0.125, 1.0, 0.25, 1.0, 0.375, 0.9375, 0.375, 0.9375, 0.25, 1.0, 0.5, 1.0, 0.625, 0.9375, 0.625, 0.9375, 0.5, 1.0, 0.75, 1.0, 0.875, 0.9375, 0.875, 0.9375, 0.75, 1.0, 0.125, 1.0, 0.25, 0.9375, 0.25, 0.9375, 0.125, 1.0, 0.375, 1.0, 0.5, 0.9375, 0.5, 0.9375, 0.375, 0.9062, 0.0, 0.9375, 0.125, 0.875, 0.125, 0.9375, 0.25, 0.9375, 0.375, 0.875, 0.375, 0.875, 0.25, 0.9375, 0.5, 0.9375, 0.625, 0.875, 0.625, 0.875, 0.5, 0.9375, 0.75, 0.9375, 0.875, 0.875, 0.875, 0.875, 0.75, 0.9375, 0.125, 0.9375, 0.25, 0.875, 0.25, 0.875, 0.125, 0.9375, 0.375, 0.9375, 0.5, 0.875, 0.5, 0.875, 0.375, 0.9375, 0.625, 0.9375, 0.75, 0.875, 0.75, 0.875, 0.625, 0.9375, 0.875, 0.9062, 1.0, 0.875, 0.875, 0.875, 0.75, 0.875, 0.875, 0.8125, 0.875, 0.8125, 0.75, 0.875, 0.125, 0.875, 0.25, 0.8125, 0.25, 0.8125, 0.125, 0.875, 0.375, 0.875, 0.5, 0.8125, 0.5, 0.8125, 0.375, 0.875, 0.625, 0.875, 0.75, 0.8125, 0.75, 0.8125, 0.625, 0.875, 0.875, 0.8437, 1.0, 0.8125, 0.875, 0.8437, 0.0, 0.875, 0.125, 0.8125, 0.125, 0.875, 0.25, 0.875, 0.375, 0.8125, 0.375, 0.8125, 0.25, 0.875, 0.5, 0.875, 0.625, 0.8125, 0.625, 0.8125, 0.5, 0.8125, 0.125, 0.8125, 0.25, 0.75, 0.25, 0.75, 0.125, 0.8125, 0.375, 0.8125, 0.5, 0.75, 0.5, 0.75, 0.375, 0.8125, 0.625, 0.8125, 0.75, 0.75, 0.75, 0.75, 0.625, 0.8125, 0.875, 0.7812, 1.0, 0.75, 0.875, 0.7812, 0.0, 0.8125, 0.125, 0.75, 0.125, 0.8125, 0.25, 0.8125, 0.375, 0.75, 0.375, 0.75, 0.25, 0.8125, 0.5, 0.8125, 0.625, 0.75, 0.625, 0.75, 0.5, 0.8125, 0.75, 0.8125, 0.875, 0.75, 0.875, 0.75, 0.75])
me_sphere.update()
me_bendera = bpy.data.meshes.new('bendera')
me_bendera.from_pydata([(-6.5, 4.371e-08, -1.0), (-6.1, 4.371e-08, -1.0), (-5.7, 4.371e-08, -1.0), (-5.3, 4.371e-08, -1.0), (-4.9, 4.371e-08, -1.0), (-4.5, 4.371e-08, -1.0), (-4.1, 4.371e-08, -1.0), (-3.7, 4.371e-08, -1.0), (-3.3, 4.371e-08, -1.0), (-2.9, 4.371e-08, -1.0), (-2.5, 4.371e-08, -1.0), (-2.1, 4.371e-08, -1.0), (-1.7, 4.371e-08, -1.0), (-1.3, 4.371e-08, -1.0), (-0.9, 4.371e-08, -1.0), (-0.5, 4.371e-08, -1.0), (-6.5, -4.371e-08, 1.0), (-6.1, -4.371e-08, 1.0), (-5.7, -4.371e-08, 1.0), (-5.3, -4.371e-08, 1.0), (-4.9, -4.371e-08, 1.0), (-4.5, -4.371e-08, 1.0), (-4.1, -4.371e-08, 1.0), (-3.7, -4.371e-08, 1.0), (-3.3, -4.371e-08, 1.0), (-2.9, -4.371e-08, 1.0), (-2.5, -4.371e-08, 1.0), (-2.1, -4.371e-08, 1.0), (-1.7, -4.371e-08, 1.0), (-1.3, -4.371e-08, 1.0), (-0.9, -4.371e-08, 1.0), (-0.5, -4.371e-08, 1.0), (-0.198, -0.198, -96.61), (-0.198, -0.198, 1.694), (-0.198, 0.198, -96.61), (-0.198, 0.198, 1.694), (0.198, -0.198, -96.61), (0.198, -0.198, 1.694), (0.198, 0.198, -96.61), (0.198, 0.198, 1.694)], [], [(0, 1, 17, 16), (1, 2, 18, 17), (2, 3, 19, 18), (3, 4, 20, 19), (4, 5, 21, 20), (5, 6, 22, 21), (6, 7, 23, 22), (7, 8, 24, 23), (8, 9, 25, 24), (9, 10, 26, 25), (10, 11, 27, 26), (11, 12, 28, 27), (12, 13, 29, 28), (13, 14, 30, 29), (14, 15, 31, 30), (32, 33, 35, 34), (34, 35, 39, 38), (38, 39, 37, 36), (36, 37, 33, 32), (34, 38, 36, 32), (39, 35, 33, 37)])
_uv = me_bendera.uv_layers.new(name='UVMap')
_uv.uv.foreach_set('vector', [0.0, 0.0, 0.06667, 0.0, 0.06667, 1.0, 0.0, 1.0, 0.06667, 0.0, 0.1333, 0.0, 0.1333, 1.0, 0.06667, 1.0, 0.1333, 0.0, 0.2, 0.0, 0.2, 1.0, 0.1333, 1.0, 0.2, 0.0, 0.2667, 0.0, 0.2667, 1.0, 0.2, 1.0, 0.2667, 0.0, 0.3333, 0.0, 0.3333, 1.0, 0.2667, 1.0, 0.3333, 0.0, 0.4, 0.0, 0.4, 1.0, 0.3333, 1.0, 0.4, 0.0, 0.4667, 0.0, 0.4667, 1.0, 0.4, 1.0, 0.4667, 0.0, 0.5333, 0.0, 0.5333, 1.0, 0.4667, 1.0, 0.5333, 0.0, 0.6, 0.0, 0.6, 1.0, 0.5333, 1.0, 0.6, 0.0, 0.6667, 0.0, 0.6667, 1.0, 0.6, 1.0, 0.6667, 0.0, 0.7333, 0.0, 0.7333, 1.0, 0.6667, 1.0, 0.7333, 0.0, 0.8, 0.0, 0.8, 1.0, 0.7333, 1.0, 0.8, 0.0, 0.8667, 0.0, 0.8667, 1.0, 0.8, 1.0, 0.8667, 0.0, 0.9333, 0.0, 0.9333, 1.0, 0.8667, 1.0, 0.9333, 0.0, 1.0, 0.0, 1.0, 1.0, 0.9333, 1.0, 0.375, 0.0, 0.625, 0.0, 0.625, 0.25, 0.375, 0.25, 0.375, 0.25, 0.625, 0.25, 0.625, 0.5, 0.375, 0.5, 0.375, 0.5, 0.625, 0.5, 0.625, 0.75, 0.375, 0.75, 0.375, 0.75, 0.625, 0.75, 0.625, 1.0, 0.375, 1.0, 0.125, 0.5, 0.375, 0.5, 0.375, 0.75, 0.125, 0.75, 0.625, 0.5, 0.875, 0.5, 0.875, 0.75, 0.625, 0.75])
me_bendera.materials.append(mat_material)
me_bendera.update()
me_bendera_inst = bpy.data.meshes.new('bendera_inst')
me_bendera_inst.from_pydata([(3.616, 0.229, 0.1108), (2.715, -0.229, -0.1108), (0.911, 0.7226, 1.936), (-15.81, -4.153, 0.5667), (-15.81, 9.679, 0.5667), (-6.263, 11.49, 0.6119)], [], [])
_uv = me_bendera_inst.uv_layers.new(name='UVMap')
_uv.uv.foreach_set('vector', [])
me_bendera_inst.update()
me_tanah = bpy.data.meshes.new('tanah')
me_tanah.from_pydata([(-1022.0, -1022.0, 0.0), (1022.0, -1022.0, 0.0), (-1022.0, 1022.0, 0.0), (1022.0, 1022.0, 0.0)], [], [(0, 1, 3, 2)])
_uv = me_tanah.uv_layers.new(name='UVMap')
_uv.uv.foreach_set('vector', [0.0, 0.0, 1.0, 0.0, 1.0, 1.0, 0.0, 1.0])
me_tanah.update()
me_tanah_inst = bpy.data.meshes.new('tanah_inst')
me_tanah_inst.from_pydata([(1.551, 1.317, 0.1635)], [], [])
_uv = me_tanah_inst.uv_layers.new(name='UVMap')
_uv.uv.foreach_set('vector', [])
me_tanah_inst.update()
arm_armature = bpy.data.armatures.new('Armature')  # bones are not reproduced

# ---- objects
ob_axiscam = bpy.data.objects.new('axiscam', None)
ob_arm0 = bpy.data.objects.new('arm0', arm_armature)
ob_cobaaxis = bpy.data.objects.new('cobaaxis', None)
ob_sphere = bpy.data.objects.new('Sphere', me_sphere)
ob_bendera = bpy.data.objects.new('bendera', me_bendera)
ob_bendera_inst = bpy.data.objects.new('bendera_inst', me_bendera_inst)
ob_tanah = bpy.data.objects.new('tanah', me_tanah)
ob_tanah_inst = bpy.data.objects.new('tanah_inst', me_tanah_inst)

# ---- transforms, parenting, visibility, modifiers, constraints
ob_axiscam.location = (32.82, -53.65, 17.42)
ob_axiscam.rotation_mode = 'QUATERNION'
ob_axiscam.rotation_quaternion = (0.9538, -0.1296, -0.03651, 0.2686)
ob_axiscam.empty_display_type = 'ARROWS'
ob_arm0.location = (0.0, 0.0, 0.0)
ob_cobaaxis.parent = ob_sphere
ob_cobaaxis.location = (0.0, 0.0, 0.0)
ob_cobaaxis.rotation_mode = 'QUATERNION'
ob_cobaaxis.rotation_quaternion = (0.7071, -0.7071, 0.0, 0.0)
ob_cobaaxis.empty_display_type = 'ARROWS'
ob_sphere.location = (4.0, 0.0, 0.0)
ob_bendera.location = (0.0, 0.0, 0.0)
_m = ob_bendera.modifiers.new('GeometryNodes', 'NODES')
_m.node_group = ng_bendera
ob_bendera_inst.location = (0.0, 0.0, 0.0)
_m = ob_bendera_inst.modifiers.new('GeometryNodes', 'NODES')
_m.node_group = ng_bendera_inst
ob_tanah.location = (0.0, 0.0, 0.0)
_m = ob_tanah.modifiers.new('GeometryNodes', 'NODES')
_m.node_group = ng_tanah
ob_tanah_inst.location = (0.0, 0.0, 0.0)
_m = ob_tanah_inst.modifiers.new('GeometryNodes', 'NODES')
_m.node_group = ng_tanah_inst

# ---- collection membership
scene.collection.objects.link(ob_axiscam)
scene.collection.objects.link(ob_arm0)
scene.collection.objects.link(ob_cobaaxis)
scene.collection.objects.link(ob_sphere)
col_bendera.objects.link(ob_bendera)
col_bendera.objects.link(ob_bendera_inst)
col_tanah.objects.link(ob_tanah)
col_tanah.objects.link(ob_tanah_inst)

# ---- scene / render settings (as saved in the file)
scene.frame_start = 1; scene.frame_end = 974; scene.frame_set(897)
scene.render.engine = 'CYCLES'
scene.render.fps = 60
scene.cycles.shading_system = True
scene.view_settings.view_transform = 'Raw'
bpy.context.view_layer.update()

# ---- added for rendering (the .blend has no active camera and no usable light): camera, sun
cam_auto = bpy.data.cameras.new('AutoCamera')
cam_auto.lens = 50.0
cam_auto.sensor_width = 36.0
cam_auto.clip_end = 46975.9
ob_auto_camera = bpy.data.objects.new('AutoCamera', cam_auto)
scene.collection.objects.link(ob_auto_camera)
ob_auto_camera.location = (2676.7, -3212.04, 2115.04)
ob_auto_camera.rotation_euler = (1.09748, -7.21219e-08, 0.694738)
scene.camera = ob_auto_camera
light_auto_sun = bpy.data.lights.new('AutoSun', 'SUN')
light_auto_sun.energy = 3.0
light_auto_sun.angle = 0.0523599
ob_auto_sun = bpy.data.objects.new('AutoSun', light_auto_sun)
scene.collection.objects.link(ob_auto_sun)
ob_auto_sun.rotation_euler = (0.872665, 0.174533, 0.523599)
bpy.context.view_layer.update()
